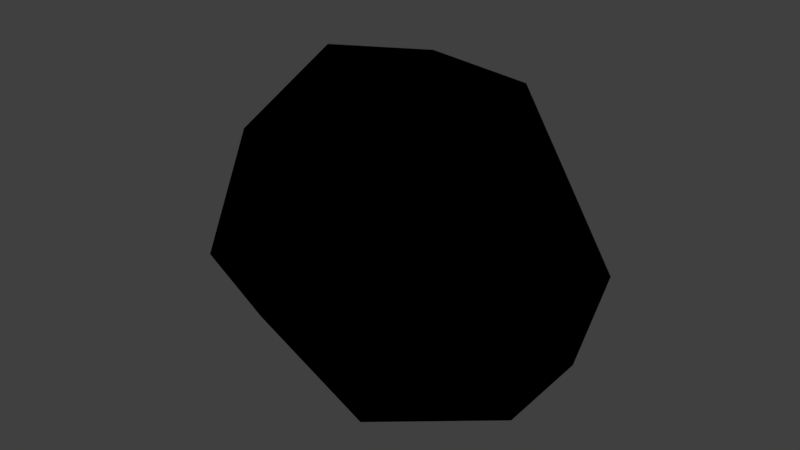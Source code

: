 # Source: rock_handpainted_5.blend  (saved by Blender 4.1.24; exported with 4.5.12 LTS)
import bpy
from mathutils import Matrix  # noqa: F401  (used for matrix-valued properties, if any)

bpy.ops.wm.read_factory_settings(use_empty=True)
scene = bpy.context.scene
scene.name = 'Scene'

# ---- collections
col_collection_8 = bpy.data.collections.new('Collection 8'); scene.collection.children.link(col_collection_8)

# ---- images (referenced by path relative to the original .blend; pixels are not part of the script)
import os
ASSET_DIR = os.environ.get("B2B_ASSET_DIR", "")  # directory of the original .blend (textures are referenced by path, not embedded)
HERE = os.path.dirname(os.path.abspath(__file__))  # packed textures are extracted next to this script under _unpacked/

def load_image(name, relpath, width, height, colorspace="sRGB"):
    """Load a texture the original file referenced (path relative to the .blend, or extracted next to this script)."""
    p = next((c for c in (os.path.join(HERE, relpath), os.path.join(ASSET_DIR, relpath)) if relpath and os.path.exists(c)), "")
    if p:
        img = bpy.data.images.load(p, check_existing=True)
        img.name = name
    else:  # same state as the original file: an image datablock whose file is absent (Cycles renders it pink)
        img = bpy.data.images.new(name, width, height)
        img.source = "FILE"
        img.filepath = "//" + (relpath or name)
    img.colorspace_settings.name = colorspace
    return img
img_rock5_png = load_image('rock5.png', '_unpacked/rock5.ab172665.png', 64, 64, 'sRGB')

# ---- materials (node trees are filled in below, after node groups)
mat_rock_5 = bpy.data.materials.new('rock_5')
mat_rock_5.alpha_threshold = 0.0
mat_rock_5.use_transparent_shadow = False
mat_rock_5.roughness = 0.5

# ---- material node trees
mat_rock_5.use_nodes = True; mat_rock_5.node_tree.nodes.clear()
_N = mat_rock_5.node_tree.nodes; _L = mat_rock_5.node_tree.links
n0 = _N.new('ShaderNodeOutputMaterial'); n0.name = 'Material Output'; n0.location = (300, 300)
n1 = _N.new('ShaderNodeTexImage'); n1.name = 'Image Texture'; n1.location = (2, 351)
n1.image = img_rock5_png
n1.interpolation = 'Closest'
n0.is_active_output = True

# ---- world
world_world = bpy.data.worlds.new('World'); scene.world = world_world
world_world.color = (0.05088, 0.05088, 0.05088)
world_world.use_sun_shadow = False
world_world.sun_shadow_jitter_overblur = 0.0
world_world.cycles.sampling_method = 'MANUAL'

# ---- meshes
me_cube_025 = bpy.data.meshes.new('Cube.025')
me_cube_025.from_pydata([(0.8253, -0.4205, -0.2412), (-0.7103, 0.5837, 0.06484), (-0.4408, -0.001041, 0.5286), (-0.5978, -0.1881, 0.3074), (0.2039, 0.8579, -0.01652), (0.637, 0.2783, -0.4799), (-0.4103, -0.3324, -0.3911), (-0.3459, 0.6512, 0.4588), (-0.2935, -0.4476, 0.2801), (0.3202, 0.6036, -0.3987), (0.2121, -0.4533, -0.5265), (0.7489, 0.2955, -0.06221), (0.0439, -0.7964, 0.1056), (-0.5561, 0.4054, -0.4501), (0.511, -0.3893, 0.2744), (-0.5244, -0.4653, -0.09581), (0.2588, 0.4328, 0.5137), (0.4806, -0.6396, 0.02025), (-0.2309, 0.7336, -0.2014), (-0.05888, 0.8522, 0.1411), (-0.1723, 0.5211, -0.4891), (-0.6402, 0.3312, 0.5027), (-0.8406, 0.2122, 0.07359), (-0.7053, 0.091, -0.3492)], [], [(0, 17, 12), (15, 3, 22), (12, 10, 0), (2, 21, 3), (2, 14, 16), (4, 18, 19), (6, 10, 15), (7, 19, 18), (23, 6, 15), (16, 11, 4), (15, 8, 3), (4, 19, 16), (0, 10, 5), (0, 14, 17), (16, 7, 2), (23, 1, 13), (10, 12, 15), (15, 12, 8), (14, 11, 16), (4, 5, 9), (5, 11, 0), (13, 10, 23), (6, 23, 10), (23, 15, 22), (2, 7, 21), (8, 2, 3), (20, 13, 18), (1, 18, 13), (7, 16, 19), (9, 5, 20), (20, 5, 10), (10, 13, 20), (14, 2, 8), (18, 1, 7), (20, 18, 4), (9, 20, 4), (3, 21, 22), (12, 14, 8), (23, 22, 1), (17, 14, 12), (14, 0, 11), (11, 5, 4), (1, 22, 21), (7, 1, 21)])
me_cube_025.polygons.foreach_set('use_smooth', [True] * 44)
_uv = me_cube_025.uv_layers.new(name='UVMap')
_uv.uv.foreach_set('vector', [0.1267, 0.4663, 0.2799, 0.4515, 0.3799, 0.5489, 0.8889, 0.6079, 0.7374, 0.5301, 0.7696, 0.413, 0.3799, 0.5489, 0.1845, 0.6589, 0.1267, 0.4663, 0.6108, 0.5005, 0.6303, 0.3671, 0.7374, 0.5301, 0.3335, 0.2828, 0.1111, 0.04852, 0.3916, 0.05071, 0.6918, 0.02101, 0.8098, 0.1588, 0.6677, 0.1035, 0.3058, 0.7812, 0.1845, 0.6589, 0.3911, 0.7217, 0.6161, 0.2254, 0.6677, 0.1035, 0.8098, 0.1588, 0.8941, 0.3968, 0.9847, 0.5449, 0.8889, 0.6079, 0.5432, 0.9538, 0.6356, 0.7709, 0.769, 0.9599, 0.1128, 0.3951, 0.193, 0.2708, 0.2495, 0.3583, 0.6918, 0.02101, 0.6677, 0.1035, 0.4911, 0.03464, 0.1267, 0.4663, 0.1845, 0.6589, 0.03271, 0.6422, 0.1267, 0.4663, 0.2421, 0.4041, 0.2799, 0.4515, 0.3916, 0.05071, 0.5024, 0.1938, 0.3335, 0.2828, 0.8941, 0.3968, 0.7492, 0.2806, 0.9029, 0.2692, 0.1845, 0.6589, 0.3799, 0.5489, 0.3911, 0.7217, 0.1128, 0.3951, 0.04526, 0.21, 0.193, 0.2708, 0.4129, 0.6969, 0.6356, 0.7709, 0.5432, 0.9538, 0.769, 0.9599, 0.7534, 0.7054, 0.8218, 0.8355, 0.7534, 0.7054, 0.6356, 0.7709, 0.5834, 0.5783, 0.1585, 0.9927, 0.1845, 0.6589, 0.264, 0.9548, 0.3058, 0.7812, 0.264, 0.9548, 0.1845, 0.6589, 0.8941, 0.3968, 0.8889, 0.6079, 0.7696, 0.413, 0.3335, 0.2828, 0.5024, 0.1938, 0.443, 0.2934, 0.193, 0.2708, 0.3335, 0.2828, 0.2495, 0.3583, 0.9405, 0.1412, 0.9029, 0.2692, 0.8098, 0.1588, 0.7492, 0.2806, 0.8098, 0.1588, 0.9029, 0.2692, 0.6161, 0.2254, 0.4911, 0.03464, 0.6677, 0.1035, 0.8218, 0.8355, 0.7534, 0.7054, 0.9584, 0.8651, 0.04921, 0.9198, 0.03271, 0.6422, 0.1845, 0.6589, 0.1845, 0.6589, 0.1585, 0.9927, 0.04921, 0.9198, 0.1111, 0.04852, 0.3335, 0.2828, 0.193, 0.2708, 0.8098, 0.1588, 0.7492, 0.2806, 0.6161, 0.2254, 0.9584, 0.8651, 0.8722, 0.9804, 0.769, 0.9599, 0.8218, 0.8355, 0.9584, 0.8651, 0.769, 0.9599, 0.7374, 0.5301, 0.6303, 0.3671, 0.7696, 0.413, 0.04526, 0.21, 0.1111, 0.04852, 0.193, 0.2708, 0.8941, 0.3968, 0.7696, 0.413, 0.7492, 0.2806, 0.01, 0.05677, 0.1111, 0.04852, 0.04526, 0.21, 0.4129, 0.6969, 0.5834, 0.5783, 0.6356, 0.7709, 0.6356, 0.7709, 0.7534, 0.7054, 0.769, 0.9599, 0.7492, 0.2806, 0.7696, 0.413, 0.6303, 0.3671, 0.6161, 0.2254, 0.7492, 0.2806, 0.6303, 0.3671])
me_cube_025.materials.append(mat_rock_5)
me_cube_025.use_remesh_preserve_volume = False
me_cube_025.use_remesh_preserve_attributes = False
me_cube_025.use_mirror_vertex_groups = False
me_cube_025.update()

# ---- objects
ob_rock_5 = bpy.data.objects.new('rock_5', me_cube_025)

# ---- transforms, parenting, visibility, modifiers, constraints
ob_rock_5.location = (0.0, 0.0, 0.0)
ob_rock_5.lineart.crease_threshold = 0.0

# ---- collection membership
col_collection_8.objects.link(ob_rock_5)

# ---- scene / render settings (as saved in the file)
scene.frame_start = 1; scene.frame_end = 250; scene.frame_set(1)
scene.render.engine = 'BLENDER_EEVEE_NEXT'
scene.render.resolution_percentage = 50
scene.render.dither_intensity = 0.0
scene.cycles.use_denoising = False
scene.cycles.samples = 128
scene.cycles.sampling_pattern = 'TABULATED_SOBOL'
scene.cycles.use_adaptive_sampling = False
scene.cycles.use_light_tree = False
scene.cycles.blur_glossy = 0.0
scene.cycles.sample_clamp_indirect = 0.0
scene.eevee.ray_tracing_options.trace_max_roughness = 0.0
scene.view_settings.view_transform = 'Standard'
bpy.context.view_layer.update()

# ---- added for rendering (the .blend has no active camera and no usable light): camera, sun
cam_auto = bpy.data.cameras.new('AutoCamera')
cam_auto.lens = 50.0
cam_auto.sensor_width = 36.0
cam_auto.clip_end = 1000.0
ob_auto_camera = bpy.data.objects.new('AutoCamera', cam_auto)
scene.collection.objects.link(ob_auto_camera)
ob_auto_camera.location = (2.3738, -2.82699, 1.90624)
ob_auto_camera.rotation_euler = (1.09748, -7.21219e-08, 0.694738)
scene.camera = ob_auto_camera
light_auto_sun = bpy.data.lights.new('AutoSun', 'SUN')
light_auto_sun.energy = 3.0
light_auto_sun.angle = 0.0523599
ob_auto_sun = bpy.data.objects.new('AutoSun', light_auto_sun)
scene.collection.objects.link(ob_auto_sun)
ob_auto_sun.rotation_euler = (0.872665, 0.174533, 0.523599)
bpy.context.view_layer.update()
